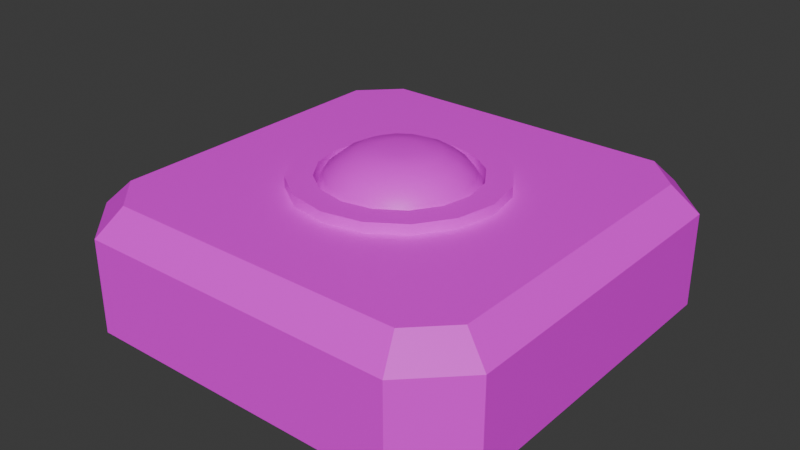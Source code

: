# Source: wall_btn.blend  (saved by Blender 4.1.24; exported with 4.5.12 LTS)
import bpy
from mathutils import Matrix  # noqa: F401  (used for matrix-valued properties, if any)

bpy.ops.wm.read_factory_settings(use_empty=True)
scene = bpy.context.scene
scene.name = 'Scene'

# ---- collections
col_collection = bpy.data.collections.new('Collection'); scene.collection.children.link(col_collection)

# ---- images (referenced by path relative to the original .blend; pixels are not part of the script)
import os
ASSET_DIR = os.environ.get("B2B_ASSET_DIR", "")  # directory of the original .blend (textures are referenced by path, not embedded)
HERE = os.path.dirname(os.path.abspath(__file__))  # packed textures are extracted next to this script under _unpacked/

def load_image(name, relpath, width, height, colorspace="sRGB"):
    """Load a texture the original file referenced (path relative to the .blend, or extracted next to this script)."""
    p = next((c for c in (os.path.join(HERE, relpath), os.path.join(ASSET_DIR, relpath)) if relpath and os.path.exists(c)), "")
    if p:
        img = bpy.data.images.load(p, check_existing=True)
        img.name = name
    else:  # same state as the original file: an image datablock whose file is absent (Cycles renders it pink)
        img = bpy.data.images.new(name, width, height)
        img.source = "FILE"
        img.filepath = "//" + (relpath or name)
    img.colorspace_settings.name = colorspace
    return img
img_wall_button_tga = load_image('wall_button.tga', 'wall_button.tga', 1024, 1024, 'sRGB')

# ---- materials (node trees are filled in below, after node groups)
mat_material = bpy.data.materials.new('Material')
mat_material.alpha_threshold = 0.0
mat_material.use_transparent_shadow = False
mat_material.roughness = 0.5
mat_material.line_color = (0.0, 0.0, 0.0, 1.0)

# ---- node groups
ng_smooth_by_angle = bpy.data.node_groups.new('Smooth by Angle', 'GeometryNodeTree')
_s = ng_smooth_by_angle.interface.new_socket(name='Mesh', in_out='OUTPUT', socket_type='NodeSocketGeometry')
_s = ng_smooth_by_angle.interface.new_socket(name='Mesh', in_out='INPUT', socket_type='NodeSocketGeometry')
_s = ng_smooth_by_angle.interface.new_socket(name='Angle', in_out='INPUT', socket_type='NodeSocketFloat')
_s.subtype = 'ANGLE'
_s.default_value = 0.5236
_s.min_value = 0.0
_s.max_value = 3.142
_s.description = 'Maximum face angle for smooth edges'
_s = ng_smooth_by_angle.interface.new_socket(name='Ignore Sharpness', in_out='INPUT', socket_type='NodeSocketBool')
_s.force_non_field = True
ng_smooth_by_angle.is_modifier = True
_N = ng_smooth_by_angle.nodes; _L = ng_smooth_by_angle.links
n0 = _N.new('GeometryNodeSetShadeSmooth'); n0.name = 'Set Shade Smooth'; n0.location = (120, -80)
n0.domain = 'EDGE'
n1 = _N.new('GeometryNodeSetShadeSmooth'); n1.name = 'Set Shade Smooth.001'; n1.location = (300, -80)
n2 = _N.new('NodeGroupOutput'); n2.name = 'Group Output'; n2.location = (480, -80)
n3 = _N.new('GeometryNodeInputMeshEdgeAngle'); n3.name = 'Edge Angle'; n3.location = (-440, -240)
n4 = _N.new('NodeGroupInput'); n4.name = 'Group Input'; n4.location = (-80, -80)
n5 = _N.new('GeometryNodeInputEdgeSmooth'); n5.name = 'Is Edge Smooth'; n5.location = (-260, -120)
n6 = _N.new('GeometryNodeInputShadeSmooth'); n6.name = 'Is Shade Smooth'; n6.location = (-440, -397)
n7 = _N.new('FunctionNodeCompare'); n7.name = 'Compare'; n7.location = (-260, -260)
n7.operation = 'LESS_EQUAL'
n7.inputs[6].default_value = (0.0, 0.0, 0.0, 0.0)
n7.inputs[7].default_value = (0.0, 0.0, 0.0, 0.0)
n8 = _N.new('FunctionNodeBooleanMath'); n8.name = 'Boolean Math.001'; n8.location = (-80, -260)
n9 = _N.new('NodeGroupInput'); n9.name = 'Group Input.001'; n9.location = (-440, -329)
n10 = _N.new('NodeGroupInput'); n10.name = 'Group Input.002'; n10.location = (-259, -189)
n11 = _N.new('FunctionNodeBooleanMath'); n11.name = 'Boolean Math'; n11.location = (-80, -149)
n11.operation = 'OR'
n12 = _N.new('FunctionNodeBooleanMath'); n12.name = 'Boolean Math.002'; n12.location = (-260, -380)
n12.operation = 'OR'
n13 = _N.new('NodeGroupInput'); n13.name = 'Group Input.003'; n13.location = (-440, -460)
_L.new(n3.outputs[0], n7.inputs[0])
_L.new(n1.outputs[0], n2.inputs[0])
_L.new(n9.outputs[1], n7.inputs[1])
_L.new(n7.outputs[0], n8.inputs[0])
_L.new(n4.outputs[0], n0.inputs[0])
_L.new(n0.outputs[0], n1.inputs[0])
_L.new(n8.outputs[0], n0.inputs[2])
_L.new(n10.outputs[2], n11.inputs[1])
_L.new(n5.outputs[0], n11.inputs[0])
_L.new(n11.outputs[0], n0.inputs[1])
_L.new(n13.outputs[2], n12.inputs[1])
_L.new(n6.outputs[0], n12.inputs[0])
_L.new(n12.outputs[0], n8.inputs[1])
n2.is_active_output = True

# ---- material node trees
mat_material.use_nodes = True; mat_material.node_tree.nodes.clear()
_N = mat_material.node_tree.nodes; _L = mat_material.node_tree.links
n0 = _N.new('ShaderNodeOutputMaterial'); n0.name = 'Material Output'; n0.location = (300, 300)
n1 = _N.new('ShaderNodeBsdfPrincipled'); n1.name = 'Principled BSDF'; n1.location = (10, 300)
n1.inputs[3].default_value = 1.45
n2 = _N.new('ShaderNodeTexImage'); n2.name = 'Image Texture'; n2.location = (-407, 270)
n2.image = img_wall_button_tga
_L.new(n1.outputs[0], n0.inputs[0])
_L.new(n2.outputs[0], n1.inputs[0])
n0.is_active_output = True

# ---- world
world_world = bpy.data.worlds.new('World'); scene.world = world_world
world_world.use_nodes = True; world_world.node_tree.nodes.clear()
_N = world_world.node_tree.nodes; _L = world_world.node_tree.links
n0 = _N.new('ShaderNodeOutputWorld'); n0.name = 'World Output'; n0.location = (300, 300)
n1 = _N.new('ShaderNodeBackground'); n1.name = 'Background'; n1.location = (10, 300)
n1.inputs[0].default_value = (0.05088, 0.05088, 0.05088, 1.0)
_L.new(n1.outputs[0], n0.inputs[0])
n0.is_active_output = True
world_world.color = (0.05088, 0.05088, 0.05088)
world_world.use_sun_shadow = False
world_world.sun_shadow_jitter_overblur = 0.0

# ---- meshes
me_cube = bpy.data.meshes.new('Cube')
me_cube.from_pydata([(0.095, 0.125, -0.005), (0.125, 0.095, -0.005), (0.125, -0.095, -0.005), (0.095, -0.125, -0.005), (-0.125, 0.095, -0.005), (-0.095, 0.125, -0.005), (-0.095, -0.125, -0.005), (-0.125, -0.095, -0.005), (0.11, 0.08879, 0.065), (0.125, 0.095, 0.05), (0.08879, 0.11, 0.065), (0.095, 0.125, 0.05), (0.08879, -0.11, 0.065), (0.095, -0.125, 0.05), (0.11, -0.08879, 0.065), (0.125, -0.095, 0.05), (-0.08879, 0.11, 0.065), (-0.095, 0.125, 0.05), (-0.11, 0.08879, 0.065), (-0.125, 0.095, 0.05), (-0.11, -0.08879, 0.065), (-0.125, -0.095, 0.05), (-0.08879, -0.11, 0.065), (-0.095, -0.125, 0.05), (0.01736, 0.0419, 0.07103), (8.524e-11, 0.04536, 0.07103), (0.0, 0.06, 0.065), (0.0, 0.06, 0.07103), (0.02296, 0.05543, 0.065), (0.02296, 0.05543, 0.07103), (0.04243, 0.04243, 0.065), (0.04243, 0.04243, 0.07103), (0.05543, 0.02296, 0.065), (0.05543, 0.02296, 0.07103), (0.06, 0.0, 0.065), (0.06, 0.0, 0.07103), (0.05543, -0.02296, 0.065), (0.05543, -0.02296, 0.07103), (0.04243, -0.04243, 0.065), (0.04243, -0.04243, 0.07103), (0.02296, -0.05543, 0.065), (0.02296, -0.05543, 0.07103), (0.0, -0.06, 0.065), (0.0, -0.06, 0.07103), (-0.02296, -0.05543, 0.065), (-0.02296, -0.05543, 0.07103), (-0.04243, -0.04243, 0.065), (-0.04243, -0.04243, 0.07103), (-0.05543, -0.02296, 0.065), (-0.05543, -0.02296, 0.07103), (-0.06, 0.0, 0.065), (-0.06, 0.0, 0.07103), (-0.05543, 0.02296, 0.065), (-0.05543, 0.02296, 0.07103), (-0.04243, 0.04243, 0.065), (-0.04243, 0.04243, 0.07103), (-0.02296, 0.05543, 0.065), (-0.02296, 0.05543, 0.07103), (0.03207, 0.03207, 0.07103), (0.0419, 0.01736, 0.07103), (0.04536, -1.137e-10, 0.07103), (0.0419, -0.01736, 0.07103), (0.03207, -0.03207, 0.07103), (0.01736, -0.0419, 0.07103), (8.524e-11, -0.04536, 0.07103), (-0.01736, -0.0419, 0.07103), (-0.03207, -0.03207, 0.07103), (-0.0419, -0.01736, 0.07103), (-0.04536, -1.137e-10, 0.07103), (-0.0419, 0.01736, 0.07103), (-0.03207, 0.03207, 0.07103), (-0.01736, 0.0419, 0.07103), (0.01736, 0.0419, 0.02845), (8.524e-11, 0.04536, 0.02845), (0.03207, 0.03207, 0.02845), (0.0419, 0.01736, 0.02845), (0.04536, -1.137e-10, 0.02845), (0.0419, -0.01736, 0.02845), (0.03207, -0.03207, 0.02845), (0.01736, -0.0419, 0.02845), (8.524e-11, -0.04536, 0.02845), (-0.01736, -0.0419, 0.02845), (-0.03207, -0.03207, 0.02845), (-0.0419, -0.01736, 0.02845), (-0.04536, -1.137e-10, 0.02845), (-0.0419, 0.01736, 0.02845), (-0.03207, 0.03207, 0.02845), (-0.01736, 0.0419, 0.02845)], [], [(17, 5, 4, 19), (6, 23, 21, 7), (5, 17, 11, 0), (39, 37, 61, 62), (1, 9, 15, 2), (3, 13, 23, 6), (7, 21, 19, 4), (13, 3, 2, 15), (10, 8, 9, 11), (22, 20, 21, 23), (14, 12, 13, 15), (18, 16, 17, 19), (16, 10, 11, 17), (8, 14, 15, 9), (19, 21, 20, 18), (23, 13, 12, 22), (9, 1, 0, 11), (70, 69, 85, 86), (26, 27, 29, 28), (24, 25, 73, 72), (28, 29, 31, 30), (63, 62, 78, 79), (53, 51, 68, 69), (30, 31, 33, 32), (66, 65, 81, 82), (47, 45, 65, 66), (32, 33, 35, 34), (69, 68, 84, 85), (41, 39, 62, 63), (34, 35, 37, 36), (59, 58, 74, 75), (35, 33, 59, 60), (36, 37, 39, 38), (62, 61, 77, 78), (29, 27, 25, 24), (38, 39, 41, 40), (65, 64, 80, 81), (27, 57, 71, 25), (40, 41, 43, 42), (68, 67, 83, 84), (55, 53, 69, 70), (42, 43, 45, 44), (71, 70, 86, 87), (49, 47, 66, 67), (44, 45, 47, 46), (58, 24, 72, 74), (43, 41, 63, 64), (46, 47, 49, 48), (61, 60, 76, 77), (37, 35, 60, 61), (48, 49, 51, 50), (64, 63, 79, 80), (31, 29, 24, 58), (50, 51, 53, 52), (25, 71, 87, 73), (57, 55, 70, 71), (52, 53, 55, 54), (33, 31, 58, 59), (51, 49, 67, 68), (54, 55, 57, 56), (60, 59, 75, 76), (67, 66, 82, 83), (56, 57, 27, 26), (45, 43, 64, 65), (56, 16, 18, 54), (54, 18, 52), (52, 18, 20, 50), (50, 20, 48), (48, 20, 22, 46), (46, 22, 44), (44, 22, 12, 42), (42, 12, 40), (40, 12, 14, 38), (38, 14, 36), (36, 14, 8, 34), (34, 8, 32), (32, 8, 10, 30), (30, 10, 28), (28, 10, 16, 26), (26, 16, 56), (73, 87, 86, 85, 84, 83, 82, 81, 80, 79, 78, 77, 76, 75, 74, 72)])
me_cube.polygons.foreach_set('use_smooth', [True] * 81)
_uv = me_cube.uv_layers.new(name='UVMap')
_uv.uv.foreach_set('vector', [0.56, 0.4115, 0.56, 0.3015, 0.5, 0.3015, 0.5, 0.4115, 0.56, 0.3015, 0.56, 0.4115, 0.5, 0.4115, 0.5, 0.3015, 0.56, 0.3015, 0.56, 0.4115, 0.94, 0.4115, 0.94, 0.3015, 0.3349, 0.1651, 0.3609, 0.2041, 0.3338, 0.2153, 0.3141, 0.1859, 0.94, 0.3015, 0.94, 0.4115, 0.56, 0.4115, 0.56, 0.3015, 0.94, 0.3015, 0.94, 0.4115, 0.56, 0.4115, 0.56, 0.3015, 0.56, 0.3015, 0.56, 0.4115, 0.94, 0.4115, 0.94, 0.3015, 0.94, 0.4115, 0.94, 0.3015, 1.0, 0.3015, 1.0, 0.4115, 0.4276, 0.47, 0.47, 0.4276, 0.5, 0.44, 0.44, 0.5, 0.07243, 0.03, 0.03, 0.07243, 0.0, 0.06, 0.06, 0.0, 0.47, 0.07243, 0.4276, 0.03, 0.44, 0.0, 0.5, 0.06, 0.03, 0.4276, 0.07243, 0.47, 0.06, 0.5, 0.0, 0.44, 0.07243, 0.47, 0.4276, 0.47, 0.44, 0.5, 0.06, 0.5, 0.47, 0.4276, 0.47, 0.07243, 0.5, 0.06, 0.5, 0.44, 0.0, 0.44, 0.0, 0.06, 0.03, 0.07243, 0.03, 0.4276, 0.06, 0.0, 0.44, 0.0, 0.4276, 0.03, 0.07243, 0.03, 1.0, 0.4115, 1.0, 0.3015, 0.94, 0.3015, 0.94, 0.4115, 0.8434, 0.1994, 0.814, 0.1994, 0.814, 0.1143, 0.8434, 0.1143, 0.7188, 0.4641, 0.7188, 0.4762, 0.7647, 0.4762, 0.7647, 0.4641, 0.814, 0.1994, 0.7793, 0.1994, 0.7793, 0.1143, 0.814, 0.1143, 0.7647, 0.4641, 0.7647, 0.4762, 0.8036, 0.4762, 0.8036, 0.4641, 0.814, 0.1994, 0.8434, 0.1994, 0.8434, 0.1143, 0.814, 0.1143, 0.1391, 0.2959, 0.13, 0.25, 0.1593, 0.25, 0.1662, 0.2847, 0.8036, 0.4641, 0.8036, 0.4762, 0.7647, 0.4762, 0.7647, 0.4641, 0.7152, 0.1994, 0.7446, 0.1994, 0.7446, 0.1143, 0.7152, 0.1143, 0.1651, 0.1651, 0.2041, 0.1391, 0.2153, 0.1662, 0.1859, 0.1859, 0.7647, 0.4641, 0.7647, 0.4762, 0.7188, 0.4762, 0.7188, 0.4641, 0.814, 0.1994, 0.7793, 0.1994, 0.7793, 0.1143, 0.814, 0.1143, 0.2959, 0.1391, 0.3349, 0.1651, 0.3141, 0.1859, 0.2847, 0.1662, 0.7188, 0.4641, 0.7188, 0.4762, 0.6728, 0.4762, 0.6728, 0.4641, 0.814, 0.1994, 0.8434, 0.1994, 0.8434, 0.1143, 0.814, 0.1143, 0.37, 0.25, 0.3609, 0.2959, 0.3338, 0.2847, 0.3407, 0.25, 0.6728, 0.4641, 0.6728, 0.4762, 0.6339, 0.4762, 0.6339, 0.4641, 0.7152, 0.1994, 0.7446, 0.1994, 0.7446, 0.1143, 0.7152, 0.1143, 0.2959, 0.3609, 0.25, 0.37, 0.25, 0.3407, 0.2847, 0.3338, 0.8036, 0.4641, 0.8036, 0.4762, 0.7647, 0.4762, 0.7647, 0.4641, 0.7446, 0.1994, 0.7793, 0.1994, 0.7793, 0.1143, 0.7446, 0.1143, 0.25, 0.37, 0.2041, 0.3609, 0.2153, 0.3338, 0.25, 0.3407, 0.7647, 0.4641, 0.7647, 0.4762, 0.7188, 0.4762, 0.7188, 0.4641, 0.7793, 0.1994, 0.7446, 0.1994, 0.7446, 0.1143, 0.7793, 0.1143, 0.1651, 0.3349, 0.1391, 0.2959, 0.1662, 0.2847, 0.1859, 0.3141, 0.7188, 0.4641, 0.7188, 0.4762, 0.6728, 0.4762, 0.6728, 0.4641, 0.7446, 0.1994, 0.7152, 0.1994, 0.7152, 0.1143, 0.7446, 0.1143, 0.1391, 0.2041, 0.1651, 0.1651, 0.1859, 0.1859, 0.1662, 0.2153, 0.6728, 0.4641, 0.6728, 0.4762, 0.6339, 0.4762, 0.6339, 0.4641, 0.8434, 0.1994, 0.814, 0.1994, 0.814, 0.1143, 0.8434, 0.1143, 0.25, 0.13, 0.2959, 0.1391, 0.2847, 0.1662, 0.25, 0.1593, 0.6339, 0.4641, 0.6339, 0.4762, 0.6728, 0.4762, 0.6728, 0.4641, 0.7446, 0.1994, 0.7793, 0.1994, 0.7793, 0.1143, 0.7446, 0.1143, 0.3609, 0.2041, 0.37, 0.25, 0.3407, 0.25, 0.3338, 0.2153, 0.6728, 0.4641, 0.6728, 0.4762, 0.7188, 0.4762, 0.7188, 0.4641, 0.7793, 0.1994, 0.814, 0.1994, 0.814, 0.1143, 0.7793, 0.1143, 0.3349, 0.3349, 0.2959, 0.3609, 0.2847, 0.3338, 0.3141, 0.3141, 0.7188, 0.4641, 0.7188, 0.4762, 0.7647, 0.4762, 0.7647, 0.4641, 0.7793, 0.1994, 0.7446, 0.1994, 0.7446, 0.1143, 0.7793, 0.1143, 0.2041, 0.3609, 0.1651, 0.3349, 0.1859, 0.3141, 0.2153, 0.3338, 0.7647, 0.4641, 0.7647, 0.4762, 0.8036, 0.4762, 0.8036, 0.4641, 0.3609, 0.2959, 0.3349, 0.3349, 0.3141, 0.3141, 0.3338, 0.2847, 0.13, 0.25, 0.1391, 0.2041, 0.1662, 0.2153, 0.1593, 0.25, 0.6339, 0.4641, 0.6339, 0.4762, 0.6728, 0.4762, 0.6728, 0.4641, 0.7793, 0.1994, 0.814, 0.1994, 0.814, 0.1143, 0.7793, 0.1143, 0.7446, 0.1994, 0.7152, 0.1994, 0.7152, 0.1143, 0.7446, 0.1143, 0.6728, 0.4641, 0.6728, 0.4762, 0.7188, 0.4762, 0.7188, 0.4641, 0.2041, 0.1391, 0.25, 0.13, 0.25, 0.1593, 0.2153, 0.1662, 0.2041, 0.3609, 0.07243, 0.47, 0.03, 0.4276, 0.1651, 0.3349, 0.1651, 0.3349, 0.03, 0.4276, 0.1391, 0.2959, 0.1391, 0.2959, 0.03, 0.4276, 0.03, 0.07243, 0.13, 0.25, 0.13, 0.25, 0.03, 0.07243, 0.1391, 0.2041, 0.1391, 0.2041, 0.03, 0.07243, 0.07243, 0.03, 0.1651, 0.1651, 0.1651, 0.1651, 0.07243, 0.03, 0.2041, 0.1391, 0.2041, 0.1391, 0.07243, 0.03, 0.4276, 0.03, 0.25, 0.13, 0.25, 0.13, 0.4276, 0.03, 0.2959, 0.1391, 0.2959, 0.1391, 0.4276, 0.03, 0.47, 0.07243, 0.3349, 0.1651, 0.3349, 0.1651, 0.47, 0.07243, 0.3609, 0.2041, 0.3609, 0.2041, 0.47, 0.07243, 0.47, 0.4276, 0.37, 0.25, 0.37, 0.25, 0.47, 0.4276, 0.3609, 0.2959, 0.3609, 0.2959, 0.47, 0.4276, 0.4276, 0.47, 0.3349, 0.3349, 0.3349, 0.3349, 0.4276, 0.47, 0.2959, 0.3609, 0.2959, 0.3609, 0.4276, 0.47, 0.07243, 0.47, 0.25, 0.37, 0.25, 0.37, 0.07243, 0.47, 0.2041, 0.3609, 0.5, 0.6814, 0.4306, 0.6676, 0.3717, 0.6283, 0.3324, 0.5694, 0.3186, 0.5, 0.3324, 0.4306, 0.3717, 0.3717, 0.4306, 0.3324, 0.5, 0.3186, 0.5694, 0.3324, 0.6283, 0.3717, 0.6676, 0.4306, 0.6814, 0.5, 0.6676, 0.5694, 0.6283, 0.6283, 0.5694, 0.6676])
me_cube.materials.append(mat_material)
me_cube.use_mirror_vertex_groups = False
me_cube.update()
me_sphere = bpy.data.meshes.new('Sphere')
me_sphere.from_pydata([(-2.68e-10, 0.01162, 0.08512), (-2.68e-10, 0.02245, 0.08352), (-2.68e-10, 0.03889, 0.07326), (-2.68e-10, 0.04338, 0.06649), (-2.68e-10, 0.04491, 0.05924), (0.004448, 0.01074, 0.08512), (0.008592, 0.02074, 0.08352), (0.01215, 0.02934, 0.07906), (0.01488, 0.03593, 0.07326), (0.0166, 0.04007, 0.06649), (0.01718, 0.04149, 0.05924), (0.008218, 0.008218, 0.08512), (0.01588, 0.01588, 0.08352), (0.02245, 0.02245, 0.07906), (0.0275, 0.0275, 0.07326), (0.03067, 0.03067, 0.06649), (0.03175, 0.03175, 0.05924), (0.01074, 0.004448, 0.08512), (0.02074, 0.008592, 0.08352), (0.02934, 0.01215, 0.07906), (0.03593, 0.01488, 0.07326), (0.04007, 0.0166, 0.06649), (0.04149, 0.01718, 0.05924), (0.01162, -1.6e-09, 0.08512), (0.02245, -3.691e-09, 0.08352), (0.03175, -5.364e-09, 0.07906), (0.03889, -2.018e-09, 0.07326), (0.04338, -5.364e-09, 0.06649), (0.04491, -7.037e-09, 0.05924), (0.01074, -0.004448, 0.08512), (0.02074, -0.008592, 0.08352), (0.02934, -0.01215, 0.07906), (0.03593, -0.01488, 0.07326), (0.04007, -0.0166, 0.06649), (0.04149, -0.01718, 0.05924), (0.008218, -0.008218, 0.08512), (0.01588, -0.01588, 0.08352), (0.02245, -0.02245, 0.07906), (0.0275, -0.0275, 0.07326), (0.03067, -0.03067, 0.06649), (0.03175, -0.03175, 0.05924), (0.004448, -0.01074, 0.08512), (0.008592, -0.02074, 0.08352), (0.01215, -0.02934, 0.07906), (0.01488, -0.03593, 0.07326), (0.0166, -0.04007, 0.06649), (0.01718, -0.04149, 0.05924), (-3.196e-09, -0.01162, 0.08512), (-5.287e-09, -0.02245, 0.08352), (-1.031e-08, -0.03175, 0.07906), (-4.45e-09, -0.03889, 0.07326), (-1.031e-08, -0.04338, 0.06649), (-1.031e-08, -0.04491, 0.05924), (-0.004448, -0.01074, 0.08512), (-0.008592, -0.02074, 0.08352), (-0.01215, -0.02934, 0.07906), (-0.01488, -0.03593, 0.07326), (-0.0166, -0.04007, 0.06649), (-0.01718, -0.04149, 0.05924), (-0.008218, -0.008218, 0.08512), (-0.01588, -0.01588, 0.08352), (-0.02245, -0.02245, 0.07906), (-0.0275, -0.0275, 0.07326), (-0.03067, -0.03067, 0.06649), (-0.03175, -0.03175, 0.05924), (-0.01074, -0.004448, 0.08512), (-0.02074, -0.008592, 0.08352), (-0.02934, -0.01215, 0.07906), (-0.03593, -0.01488, 0.07326), (-0.04007, -0.0166, 0.06649), (-0.04149, -0.01718, 0.05924), (-0.01162, 3.418e-09, 0.08512), (-0.02245, 7.182e-09, 0.08352), (-0.03175, 1.053e-08, 0.07906), (-0.03889, 4.673e-09, 0.07326), (-0.04338, 1.471e-08, 0.06649), (-0.04491, 1.471e-08, 0.05924), (-0.01074, 0.004448, 0.08512), (-0.02074, 0.008592, 0.08352), (-0.02934, 0.01215, 0.07906), (-0.03593, 0.01488, 0.07326), (-0.04007, 0.0166, 0.06649), (-0.04149, 0.01718, 0.05924), (-0.008218, 0.008218, 0.08512), (-0.01588, 0.01588, 0.08352), (-0.02245, 0.02245, 0.07906), (-0.0275, 0.0275, 0.07326), (-0.03067, 0.03067, 0.06649), (-0.03175, 0.03175, 0.05924), (-0.004448, 0.01074, 0.08512), (-0.008592, 0.02074, 0.08352), (-0.01215, 0.02934, 0.07906), (-0.01488, 0.03593, 0.07326), (-0.0166, 0.04007, 0.06649), (-0.01718, 0.04149, 0.05924), (1.311e-08, 0.03175, 0.07906)], [], [(3, 2, 8, 9), (1, 0, 5, 6), (4, 3, 9, 10), (95, 1, 6, 7), (2, 95, 7, 8), (10, 9, 15, 16), (7, 6, 12, 13), (8, 7, 13, 14), (9, 8, 14, 15), (6, 5, 11, 12), (15, 14, 20, 21), (12, 11, 17, 18), (16, 15, 21, 22), (13, 12, 18, 19), (14, 13, 19, 20), (20, 19, 25, 26), (21, 20, 26, 27), (18, 17, 23, 24), (22, 21, 27, 28), (19, 18, 24, 25), (28, 27, 33, 34), (25, 24, 30, 31), (26, 25, 31, 32), (27, 26, 32, 33), (24, 23, 29, 30), (33, 32, 38, 39), (30, 29, 35, 36), (34, 33, 39, 40), (31, 30, 36, 37), (32, 31, 37, 38), (38, 37, 43, 44), (39, 38, 44, 45), (36, 35, 41, 42), (40, 39, 45, 46), (37, 36, 42, 43), (46, 45, 51, 52), (43, 42, 48, 49), (44, 43, 49, 50), (45, 44, 50, 51), (42, 41, 47, 48), (51, 50, 56, 57), (48, 47, 53, 54), (52, 51, 57, 58), (49, 48, 54, 55), (50, 49, 55, 56), (56, 55, 61, 62), (57, 56, 62, 63), (54, 53, 59, 60), (58, 57, 63, 64), (55, 54, 60, 61), (60, 59, 65, 66), (64, 63, 69, 70), (61, 60, 66, 67), (62, 61, 67, 68), (63, 62, 68, 69), (69, 68, 74, 75), (66, 65, 71, 72), (70, 69, 75, 76), (67, 66, 72, 73), (68, 67, 73, 74), (73, 72, 78, 79), (74, 73, 79, 80), (75, 74, 80, 81), (72, 71, 77, 78), (76, 75, 81, 82), (78, 77, 83, 84), (82, 81, 87, 88), (79, 78, 84, 85), (80, 79, 85, 86), (81, 80, 86, 87), (86, 85, 91, 92), (87, 86, 92, 93), (84, 83, 89, 90), (88, 87, 93, 94), (85, 84, 90, 91), (91, 90, 1, 95), (92, 91, 95, 2), (5, 0, 89, 83, 77, 71, 65, 59, 53, 47, 41, 35, 29, 23, 17, 11), (93, 92, 2, 3), (90, 89, 0, 1), (94, 93, 3, 4)])
me_sphere.polygons.foreach_set('use_smooth', [True] * 81)
_uv = me_sphere.uv_layers.new(name='UVMap')
_uv.uv.foreach_set('vector', [0.25, 0.9915, 0.25, 0.9665, 0.3329, 0.95, 0.3424, 0.9731, 0.25, 0.875, 0.25, 0.8147, 0.2748, 0.8098, 0.2978, 0.8655, 0.25, 1.0, 0.25, 0.9915, 0.3424, 0.9731, 0.3457, 0.981, 0.25, 0.9268, 0.25, 0.875, 0.2978, 0.8655, 0.3176, 0.9133, 0.25, 0.9665, 0.25, 0.9268, 0.3176, 0.9133, 0.3329, 0.95, 0.3457, 0.981, 0.3424, 0.9731, 0.4208, 0.9208, 0.4268, 0.9268, 0.3176, 0.9133, 0.2978, 0.8655, 0.3384, 0.8384, 0.375, 0.875, 0.3329, 0.95, 0.3176, 0.9133, 0.375, 0.875, 0.4031, 0.9031, 0.3424, 0.9731, 0.3329, 0.95, 0.4031, 0.9031, 0.4208, 0.9208, 0.2978, 0.8655, 0.2748, 0.8098, 0.2958, 0.7958, 0.3384, 0.8384, 0.4208, 0.9208, 0.4031, 0.9031, 0.45, 0.8329, 0.4731, 0.8424, 0.3384, 0.8384, 0.2958, 0.7958, 0.3098, 0.7748, 0.3655, 0.7978, 0.4268, 0.9268, 0.4208, 0.9208, 0.4731, 0.8424, 0.481, 0.8457, 0.375, 0.875, 0.3384, 0.8384, 0.3655, 0.7978, 0.4133, 0.8176, 0.4031, 0.9031, 0.375, 0.875, 0.4133, 0.8176, 0.45, 0.8329, 0.45, 0.8329, 0.4133, 0.8176, 0.4268, 0.75, 0.4665, 0.75, 0.4731, 0.8424, 0.45, 0.8329, 0.4665, 0.75, 0.4915, 0.75, 0.3655, 0.7978, 0.3098, 0.7748, 0.3147, 0.75, 0.375, 0.75, 0.481, 0.8457, 0.4731, 0.8424, 0.4915, 0.75, 0.5, 0.75, 0.4133, 0.8176, 0.3655, 0.7978, 0.375, 0.75, 0.4268, 0.75, 0.5, 0.75, 0.4915, 0.75, 0.4731, 0.6576, 0.481, 0.6543, 0.4268, 0.75, 0.375, 0.75, 0.3655, 0.7022, 0.4133, 0.6824, 0.4665, 0.75, 0.4268, 0.75, 0.4133, 0.6824, 0.45, 0.6671, 0.4915, 0.75, 0.4665, 0.75, 0.45, 0.6671, 0.4731, 0.6576, 0.375, 0.75, 0.3147, 0.75, 0.3098, 0.7252, 0.3655, 0.7022, 0.4731, 0.6576, 0.45, 0.6671, 0.4031, 0.5969, 0.4208, 0.5792, 0.3655, 0.7022, 0.3098, 0.7252, 0.2958, 0.7042, 0.3384, 0.6616, 0.481, 0.6543, 0.4731, 0.6576, 0.4208, 0.5792, 0.4268, 0.5732, 0.4133, 0.6824, 0.3655, 0.7022, 0.3384, 0.6616, 0.375, 0.625, 0.45, 0.6671, 0.4133, 0.6824, 0.375, 0.625, 0.4031, 0.5969, 0.4031, 0.5969, 0.375, 0.625, 0.3176, 0.5867, 0.3329, 0.55, 0.4208, 0.5792, 0.4031, 0.5969, 0.3329, 0.55, 0.3424, 0.5269, 0.3384, 0.6616, 0.2958, 0.7042, 0.2748, 0.6902, 0.2978, 0.6345, 0.4268, 0.5732, 0.4208, 0.5792, 0.3424, 0.5269, 0.3457, 0.519, 0.375, 0.625, 0.3384, 0.6616, 0.2978, 0.6345, 0.3176, 0.5867, 0.3457, 0.519, 0.3424, 0.5269, 0.25, 0.5085, 0.25, 0.5, 0.3176, 0.5867, 0.2978, 0.6345, 0.25, 0.625, 0.25, 0.5732, 0.3329, 0.55, 0.3176, 0.5867, 0.25, 0.5732, 0.25, 0.5335, 0.3424, 0.5269, 0.3329, 0.55, 0.25, 0.5335, 0.25, 0.5085, 0.2978, 0.6345, 0.2748, 0.6902, 0.25, 0.6853, 0.25, 0.625, 0.25, 0.5085, 0.25, 0.5335, 0.1671, 0.55, 0.1576, 0.5269, 0.25, 0.625, 0.25, 0.6853, 0.2252, 0.6902, 0.2022, 0.6345, 0.25, 0.5, 0.25, 0.5085, 0.1576, 0.5269, 0.1543, 0.519, 0.25, 0.5732, 0.25, 0.625, 0.2022, 0.6345, 0.1824, 0.5867, 0.25, 0.5335, 0.25, 0.5732, 0.1824, 0.5867, 0.1671, 0.55, 0.1671, 0.55, 0.1824, 0.5867, 0.125, 0.625, 0.09691, 0.5969, 0.1576, 0.5269, 0.1671, 0.55, 0.09691, 0.5969, 0.07925, 0.5792, 0.2022, 0.6345, 0.2252, 0.6902, 0.2042, 0.7042, 0.1616, 0.6616, 0.1543, 0.519, 0.1576, 0.5269, 0.07925, 0.5792, 0.07322, 0.5732, 0.1824, 0.5867, 0.2022, 0.6345, 0.1616, 0.6616, 0.125, 0.625, 0.1616, 0.6616, 0.2042, 0.7042, 0.1902, 0.7252, 0.1345, 0.7022, 0.07322, 0.5732, 0.07925, 0.5792, 0.0269, 0.6576, 0.01903, 0.6543, 0.125, 0.625, 0.1616, 0.6616, 0.1345, 0.7022, 0.08668, 0.6824, 0.09691, 0.5969, 0.125, 0.625, 0.08668, 0.6824, 0.04997, 0.6671, 0.07925, 0.5792, 0.09691, 0.5969, 0.04997, 0.6671, 0.0269, 0.6576, 0.0269, 0.6576, 0.04997, 0.6671, 0.03349, 0.75, 0.008519, 0.75, 0.1345, 0.7022, 0.1902, 0.7252, 0.1853, 0.75, 0.125, 0.75, 0.01903, 0.6543, 0.0269, 0.6576, 0.008519, 0.75, 0.0, 0.75, 0.08668, 0.6824, 0.1345, 0.7022, 0.125, 0.75, 0.07322, 0.75, 0.04997, 0.6671, 0.08668, 0.6824, 0.07322, 0.75, 0.03349, 0.75, 0.07322, 0.75, 0.125, 0.75, 0.1345, 0.7978, 0.08668, 0.8176, 0.03349, 0.75, 0.07322, 0.75, 0.08668, 0.8176, 0.04997, 0.8329, 0.008519, 0.75, 0.03349, 0.75, 0.04997, 0.8329, 0.0269, 0.8424, 0.125, 0.75, 0.1853, 0.75, 0.1902, 0.7748, 0.1345, 0.7978, 0.0, 0.75, 0.008519, 0.75, 0.0269, 0.8424, 0.01903, 0.8457, 0.1345, 0.7978, 0.1902, 0.7748, 0.2042, 0.7958, 0.1616, 0.8384, 0.01903, 0.8457, 0.0269, 0.8424, 0.07925, 0.9208, 0.07322, 0.9268, 0.08668, 0.8176, 0.1345, 0.7978, 0.1616, 0.8384, 0.125, 0.875, 0.04997, 0.8329, 0.08668, 0.8176, 0.125, 0.875, 0.09691, 0.9031, 0.0269, 0.8424, 0.04997, 0.8329, 0.09691, 0.9031, 0.07925, 0.9208, 0.09691, 0.9031, 0.125, 0.875, 0.1824, 0.9133, 0.1671, 0.95, 0.07925, 0.9208, 0.09691, 0.9031, 0.1671, 0.95, 0.1576, 0.9731, 0.1616, 0.8384, 0.2042, 0.7958, 0.2252, 0.8098, 0.2022, 0.8655, 0.07322, 0.9268, 0.07925, 0.9208, 0.1576, 0.9731, 0.1543, 0.981, 0.125, 0.875, 0.1616, 0.8384, 0.2022, 0.8655, 0.1824, 0.9133, 0.1824, 0.9133, 0.2022, 0.8655, 0.25, 0.875, 0.25, 0.9268, 0.1671, 0.95, 0.1824, 0.9133, 0.25, 0.9268, 0.25, 0.9665, 0.2748, 0.8098, 0.25, 0.8147, 0.2252, 0.8098, 0.2042, 0.7958, 0.1902, 0.7748, 0.1853, 0.75, 0.1902, 0.7252, 0.2042, 0.7042, 0.2252, 0.6902, 0.25, 0.6853, 0.2748, 0.6902, 0.2958, 0.7042, 0.3098, 0.7252, 0.3147, 0.75, 0.3098, 0.7748, 0.2958, 0.7958, 0.1576, 0.9731, 0.1671, 0.95, 0.25, 0.9665, 0.25, 0.9915, 0.2022, 0.8655, 0.2252, 0.8098, 0.25, 0.8147, 0.25, 0.875, 0.1543, 0.981, 0.1576, 0.9731, 0.25, 0.9915, 0.25, 1.0])
me_sphere.materials.append(mat_material)
me_sphere.update()

# ---- objects
ob_cube = bpy.data.objects.new('Cube', me_cube)
ob_sphere = bpy.data.objects.new('Sphere', me_sphere)

# ---- transforms, parenting, visibility, modifiers, constraints
ob_cube.location = (0.0, 0.0, 0.0)
ob_cube.lock_rotations_4d = False
ob_cube.empty_display_type = 'ARROWS'
ob_cube.lineart.crease_threshold = 0.0
_m = ob_cube.modifiers.new('Smooth by Angle', 'NODES')
_m.node_group = ng_smooth_by_angle
_m.show_group_selector = False
ob_sphere.location = (0.0, 0.0, 0.0)

# ---- collection membership
col_collection.objects.link(ob_cube)
col_collection.objects.link(ob_sphere)

# ---- scene / render settings (as saved in the file)
scene.frame_start = 1; scene.frame_end = 250; scene.frame_set(1)
scene.render.engine = 'BLENDER_EEVEE_NEXT'
scene.cycles.sampling_pattern = 'TABULATED_SOBOL'
scene.eevee.ray_tracing_options.trace_max_roughness = 0.0
bpy.context.view_layer.update()

# ---- added for rendering (the .blend has no active camera and no usable light): camera, sun
cam_auto = bpy.data.cameras.new('AutoCamera')
cam_auto.lens = 50.0
cam_auto.sensor_width = 36.0
cam_auto.clip_end = 1000.0
ob_auto_camera = bpy.data.objects.new('AutoCamera', cam_auto)
scene.collection.objects.link(ob_auto_camera)
ob_auto_camera.location = (0.337576, -0.405091, 0.310122)
ob_auto_camera.rotation_euler = (1.09748, -7.21219e-08, 0.694738)
scene.camera = ob_auto_camera
light_auto_sun = bpy.data.lights.new('AutoSun', 'SUN')
light_auto_sun.energy = 3.0
light_auto_sun.angle = 0.0523599
ob_auto_sun = bpy.data.objects.new('AutoSun', light_auto_sun)
scene.collection.objects.link(ob_auto_sun)
ob_auto_sun.rotation_euler = (0.872665, 0.174533, 0.523599)
bpy.context.view_layer.update()
